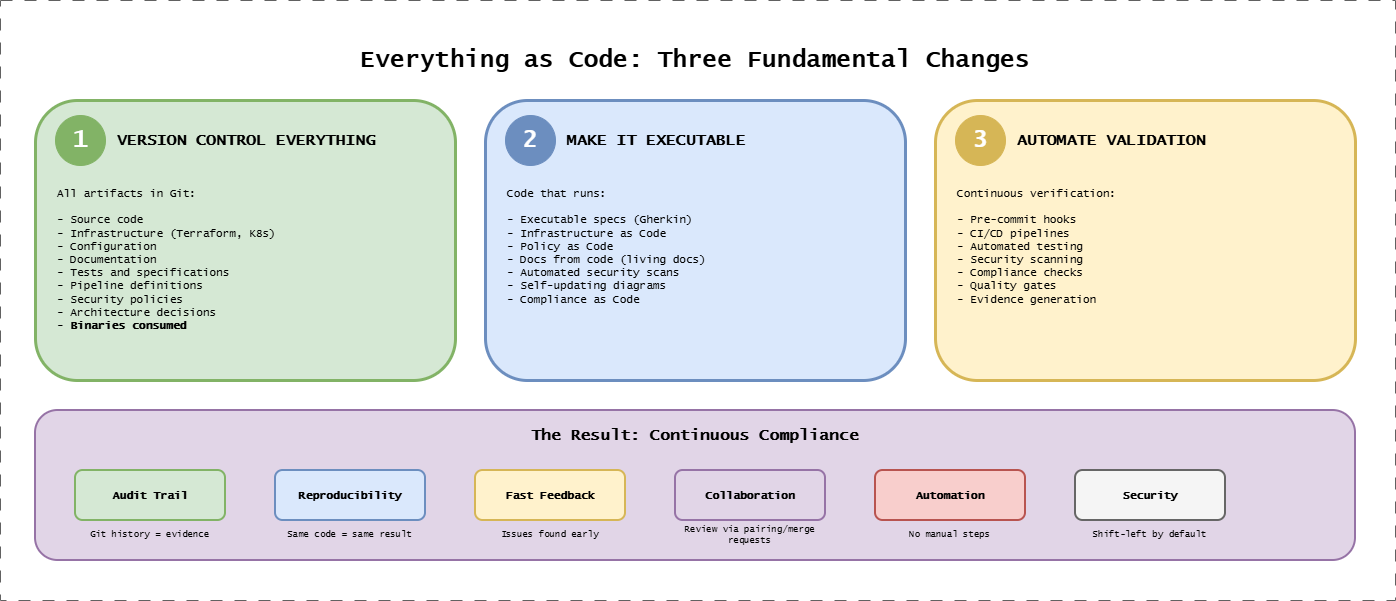

The diagram above was exported from draw.io. Its source (the exported page's mxGraphModel, read from the mxfile embedded in the PNG):
<mxGraphModel dx="1261" dy="1141" grid="1" gridSize="10" guides="1" tooltips="1" connect="1" arrows="1" fold="1" page="1" pageScale="1" pageWidth="1400" pageHeight="600" background="#ffffff" math="0" shadow="0">
  <root>
    <mxCell id="0" />
    <mxCell id="1" parent="0" />
    <mxCell id="title" parent="1" style="text;html=1;strokeColor=none;fillColor=none;align=center;verticalAlign=middle;whiteSpace=wrap;rounded=0;fontFamily=Lucida Console;fontStyle=1;fontSize=24;" value="Everything as Code: Three Fundamental Changes" vertex="1">
      <mxGeometry height="40" width="700" x="350" y="20" as="geometry" />
    </mxCell>
    <mxCell id="change1-box" parent="1" style="rounded=1;whiteSpace=wrap;html=1;fillColor=#d5e8d4;strokeColor=#82b366;strokeWidth=3;" value="" vertex="1">
      <mxGeometry height="280" width="420" x="40" y="80" as="geometry" />
    </mxCell>
    <mxCell id="change1-num" parent="1" style="ellipse;whiteSpace=wrap;html=1;fillColor=#82b366;strokeColor=#82b366;fontFamily=Lucida Console;fontStyle=1;fontSize=24;fontColor=#ffffff;" value="1" vertex="1">
      <mxGeometry height="50" width="50" x="60" y="95" as="geometry" />
    </mxCell>
    <mxCell id="change1-title" parent="1" style="text;html=1;strokeColor=none;fillColor=none;align=left;verticalAlign=middle;whiteSpace=wrap;rounded=0;fontFamily=Lucida Console;fontStyle=1;fontSize=16;" value="VERSION CONTROL EVERYTHING" vertex="1">
      <mxGeometry height="40" width="320" x="120" y="100" as="geometry" />
    </mxCell>
    <mxCell id="change1-desc" parent="1" style="text;html=1;strokeColor=none;fillColor=none;align=left;verticalAlign=top;whiteSpace=wrap;rounded=0;fontFamily=Lucida Console;fontSize=11;" value="All artifacts in Git:&lt;br&gt;&lt;br&gt;- Source code&lt;br&gt;- Infrastructure (Terraform, K8s)&lt;br&gt;- Configuration&lt;br&gt;- Documentation&lt;br&gt;- Tests and specifications&lt;br&gt;- Pipeline definitions&lt;br&gt;- Security policies&lt;br&gt;- Architecture decisions&lt;div&gt;- &lt;b&gt;Binaries consumed&lt;/b&gt;&lt;/div&gt;" vertex="1">
      <mxGeometry height="180" width="380" x="60" y="160" as="geometry" />
    </mxCell>
    <mxCell id="change2-box" parent="1" style="rounded=1;whiteSpace=wrap;html=1;fillColor=#dae8fc;strokeColor=#6c8ebf;strokeWidth=3;" value="" vertex="1">
      <mxGeometry height="280" width="420" x="490" y="80" as="geometry" />
    </mxCell>
    <mxCell id="change2-num" parent="1" style="ellipse;whiteSpace=wrap;html=1;fillColor=#6c8ebf;strokeColor=#6c8ebf;fontFamily=Lucida Console;fontStyle=1;fontSize=24;fontColor=#ffffff;" value="2" vertex="1">
      <mxGeometry height="50" width="50" x="510" y="95" as="geometry" />
    </mxCell>
    <mxCell id="change2-title" parent="1" style="text;html=1;strokeColor=none;fillColor=none;align=left;verticalAlign=middle;whiteSpace=wrap;rounded=0;fontFamily=Lucida Console;fontStyle=1;fontSize=16;" value="MAKE IT EXECUTABLE" vertex="1">
      <mxGeometry height="40" width="320" x="570" y="100" as="geometry" />
    </mxCell>
    <mxCell id="change2-desc" parent="1" style="text;html=1;strokeColor=none;fillColor=none;align=left;verticalAlign=top;whiteSpace=wrap;rounded=0;fontFamily=Lucida Console;fontSize=11;" value="Code that runs:&#10;&#10;- Executable specs (Gherkin)&#10;- Infrastructure as Code&#10;- Policy as Code&#10;- Docs from code (living docs)&#10;- Automated security scans&#10;- Self-updating diagrams&#10;- Compliance as Code" vertex="1">
      <mxGeometry height="180" width="380" x="510" y="160" as="geometry" />
    </mxCell>
    <mxCell id="change3-box" parent="1" style="rounded=1;whiteSpace=wrap;html=1;fillColor=#fff2cc;strokeColor=#d6b656;strokeWidth=3;" value="" vertex="1">
      <mxGeometry height="280" width="420" x="940" y="80" as="geometry" />
    </mxCell>
    <mxCell id="change3-num" parent="1" style="ellipse;whiteSpace=wrap;html=1;fillColor=#d6b656;strokeColor=#d6b656;fontFamily=Lucida Console;fontStyle=1;fontSize=24;fontColor=#ffffff;" value="3" vertex="1">
      <mxGeometry height="50" width="50" x="960" y="95" as="geometry" />
    </mxCell>
    <mxCell id="change3-title" parent="1" style="text;html=1;strokeColor=none;fillColor=none;align=left;verticalAlign=middle;whiteSpace=wrap;rounded=0;fontFamily=Lucida Console;fontStyle=1;fontSize=16;" value="AUTOMATE VALIDATION" vertex="1">
      <mxGeometry height="40" width="320" x="1020" y="100" as="geometry" />
    </mxCell>
    <mxCell id="change3-desc" parent="1" style="text;html=1;strokeColor=none;fillColor=none;align=left;verticalAlign=top;whiteSpace=wrap;rounded=0;fontFamily=Lucida Console;fontSize=11;" value="Continuous verification:&#10;&#10;- Pre-commit hooks&#10;- CI/CD pipelines&#10;- Automated testing&#10;- Security scanning&#10;- Compliance checks&#10;- Quality gates&#10;- Evidence generation" vertex="1">
      <mxGeometry height="180" width="380" x="960" y="160" as="geometry" />
    </mxCell>
    <mxCell id="result-box" parent="1" style="rounded=1;whiteSpace=wrap;html=1;fillColor=#e1d5e7;strokeColor=#9673a6;strokeWidth=2;" value="" vertex="1">
      <mxGeometry height="150" width="1320" x="40" y="390" as="geometry" />
    </mxCell>
    <mxCell id="result-title" parent="1" style="text;html=1;strokeColor=none;fillColor=none;align=center;verticalAlign=middle;whiteSpace=wrap;rounded=0;fontFamily=Lucida Console;fontStyle=1;fontSize=16;" value="The Result: Continuous Compliance" vertex="1">
      <mxGeometry height="30" width="440" x="480" y="400" as="geometry" />
    </mxCell>
    <mxCell id="benefit1" parent="1" style="rounded=1;whiteSpace=wrap;html=1;fillColor=#d5e8d4;strokeColor=#82b366;strokeWidth=2;fontFamily=Lucida Console;fontStyle=1;fontSize=11;" value="Audit Trail" vertex="1">
      <mxGeometry height="50" width="150" x="80" y="450" as="geometry" />
    </mxCell>
    <mxCell id="benefit1-desc" parent="1" style="text;html=1;strokeColor=none;fillColor=none;align=center;verticalAlign=middle;whiteSpace=wrap;rounded=0;fontFamily=Lucida Console;fontSize=9;" value="Git history = evidence" vertex="1">
      <mxGeometry height="20" width="150" x="80" y="505" as="geometry" />
    </mxCell>
    <mxCell id="benefit2" parent="1" style="rounded=1;whiteSpace=wrap;html=1;fillColor=#dae8fc;strokeColor=#6c8ebf;strokeWidth=2;fontFamily=Lucida Console;fontStyle=1;fontSize=11;" value="Reproducibility" vertex="1">
      <mxGeometry height="50" width="150" x="280" y="450" as="geometry" />
    </mxCell>
    <mxCell id="benefit2-desc" parent="1" style="text;html=1;strokeColor=none;fillColor=none;align=center;verticalAlign=middle;whiteSpace=wrap;rounded=0;fontFamily=Lucida Console;fontSize=9;" value="Same code = same result" vertex="1">
      <mxGeometry height="20" width="150" x="280" y="505" as="geometry" />
    </mxCell>
    <mxCell id="benefit3" parent="1" style="rounded=1;whiteSpace=wrap;html=1;fillColor=#fff2cc;strokeColor=#d6b656;strokeWidth=2;fontFamily=Lucida Console;fontStyle=1;fontSize=11;" value="Fast Feedback" vertex="1">
      <mxGeometry height="50" width="150" x="480" y="450" as="geometry" />
    </mxCell>
    <mxCell id="benefit3-desc" parent="1" style="text;html=1;strokeColor=none;fillColor=none;align=center;verticalAlign=middle;whiteSpace=wrap;rounded=0;fontFamily=Lucida Console;fontSize=9;" value="Issues found early" vertex="1">
      <mxGeometry height="20" width="150" x="480" y="505" as="geometry" />
    </mxCell>
    <mxCell id="benefit4" parent="1" style="rounded=1;whiteSpace=wrap;html=1;fillColor=#e1d5e7;strokeColor=#9673a6;strokeWidth=2;fontFamily=Lucida Console;fontStyle=1;fontSize=11;" value="Collaboration" vertex="1">
      <mxGeometry height="50" width="150" x="680" y="450" as="geometry" />
    </mxCell>
    <mxCell id="benefit4-desc" parent="1" style="text;html=1;strokeColor=none;fillColor=none;align=center;verticalAlign=middle;whiteSpace=wrap;rounded=0;fontFamily=Lucida Console;fontSize=9;" value="Review via pairing/merge requests" vertex="1">
      <mxGeometry height="20" width="150" x="680" y="505" as="geometry" />
    </mxCell>
    <mxCell id="benefit5" parent="1" style="rounded=1;whiteSpace=wrap;html=1;fillColor=#f8cecc;strokeColor=#b85450;strokeWidth=2;fontFamily=Lucida Console;fontStyle=1;fontSize=11;" value="Automation" vertex="1">
      <mxGeometry height="50" width="150" x="880" y="450" as="geometry" />
    </mxCell>
    <mxCell id="benefit5-desc" parent="1" style="text;html=1;strokeColor=none;fillColor=none;align=center;verticalAlign=middle;whiteSpace=wrap;rounded=0;fontFamily=Lucida Console;fontSize=9;" value="No manual steps" vertex="1">
      <mxGeometry height="20" width="150" x="880" y="505" as="geometry" />
    </mxCell>
    <mxCell id="benefit6" parent="1" style="rounded=1;whiteSpace=wrap;html=1;fillColor=#f5f5f5;strokeColor=#666666;strokeWidth=2;fontFamily=Lucida Console;fontStyle=1;fontSize=11;" value="Security" vertex="1">
      <mxGeometry height="50" width="150" x="1080" y="450" as="geometry" />
    </mxCell>
    <mxCell id="benefit6-desc" parent="1" style="text;html=1;strokeColor=none;fillColor=none;align=center;verticalAlign=middle;whiteSpace=wrap;rounded=0;fontFamily=Lucida Console;fontSize=9;" value="Shift-left by default" vertex="1">
      <mxGeometry height="20" width="150" x="1080" y="505" as="geometry" />
    </mxCell>
    <mxCell id="GrUH6ruGP3Wy7hDpWpls-1" connectable="0" parent="1" style="group;strokeColor=#616161;dashed=1;dashPattern=12 12;fontFamily=Lucida Console;fontSize=19;fontStyle=1" value="" vertex="1">
      <mxGeometry height="600" width="1395" x="5" y="-20" as="geometry" />
    </mxCell>
  </root>
</mxGraphModel>